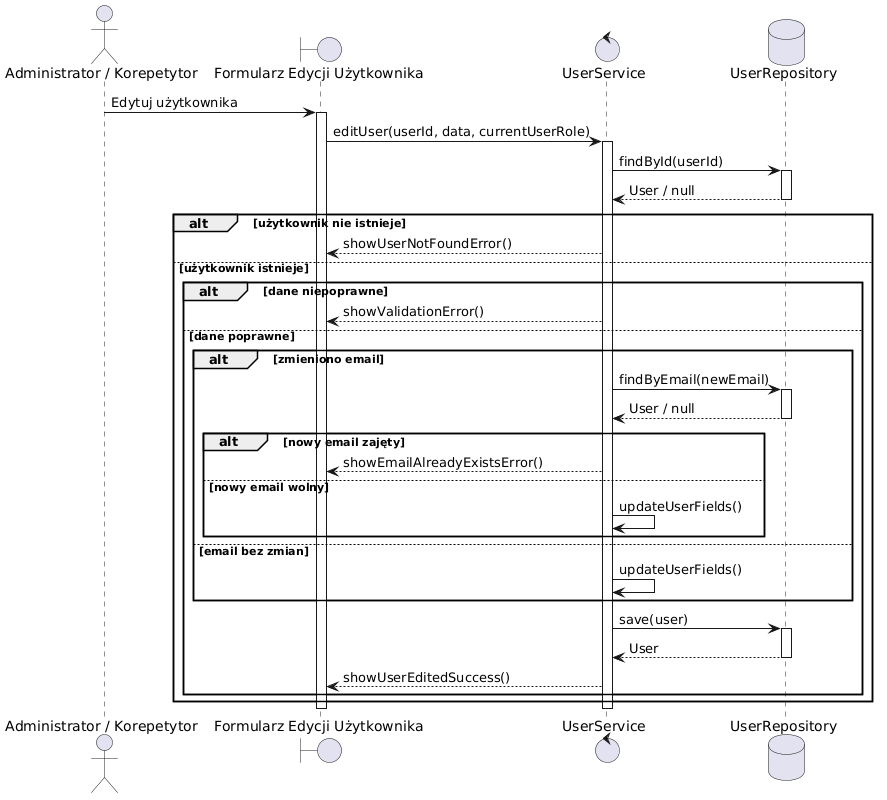

The diagram above was rendered by PlantUML. Its source (embedded in the PNG):
@startuml
actor "Administrator / Korepetytor" as Actor
boundary "Formularz Edycji Użytkownika" as Form
control "UserService" as UserService
database "UserRepository" as UserRepository

Actor -> Form: Edytuj użytkownika
activate Form

Form -> UserService: editUser(userId, data, currentUserRole)
activate UserService

UserService -> UserRepository: findById(userId)
activate UserRepository
UserRepository --> UserService: User / null
deactivate UserRepository

alt użytkownik nie istnieje
UserService --> Form: showUserNotFoundError()

else użytkownik istnieje

alt dane niepoprawne
UserService --> Form: showValidationError()

else dane poprawne

alt zmieniono email
UserService -> UserRepository: findByEmail(newEmail)
activate UserRepository
UserRepository --> UserService: User / null
deactivate UserRepository

alt nowy email zajęty
UserService --> Form: showEmailAlreadyExistsError()
else nowy email wolny
UserService -> UserService: updateUserFields()
end

else email bez zmian
UserService -> UserService: updateUserFields()
end


UserService -> UserRepository: save(user)
activate UserRepository
UserRepository --> UserService: User
deactivate UserRepository

UserService --> Form: showUserEditedSuccess()
end
end

deactivate UserService
deactivate Form
@enduml